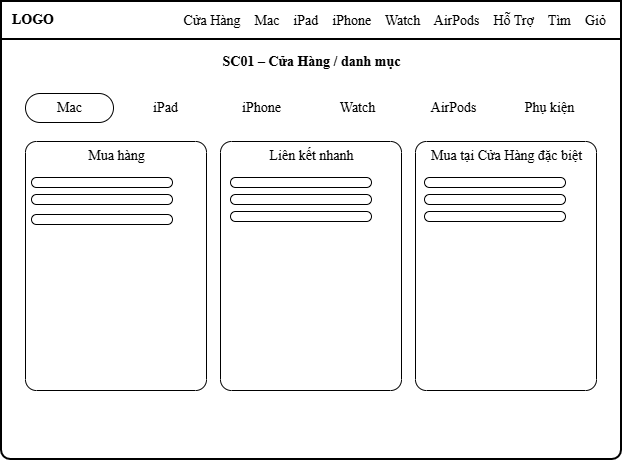

The diagram above was exported from draw.io. Its source (the exported page's mxGraphModel, read from the mxfile embedded in the PNG):
<mxGraphModel dx="767" dy="501" grid="0" gridSize="10" guides="1" tooltips="1" connect="1" arrows="1" fold="1" page="1" pageScale="1" pageWidth="700" pageHeight="538" math="0" shadow="0">
  <root>
    <mxCell id="0" />
    <mxCell id="1" parent="0" />
    <mxCell id="c3" parent="1" style="fontFamily=Times New Roman;html=1;rounded=1;arcSize=2;strokeWidth=2;labelBackgroundColor=none;fontSize=14;" value="" vertex="1">
      <mxGeometry height="458" width="620" x="40" y="40" as="geometry" />
    </mxCell>
    <mxCell id="c4" parent="1" style="fontFamily=Times New Roman;html=1;rounded=1;arcSize=0;strokeWidth=2;labelBackgroundColor=none;fontSize=14;" value="" vertex="1">
      <mxGeometry height="38" width="620" x="40" y="40" as="geometry" />
    </mxCell>
    <mxCell id="c5" parent="1" style="fontFamily=Times New Roman;html=1;align=left;verticalAlign=middle;fontStyle=1;fontSize=14;labelBackgroundColor=none;strokeColor=none;" value="LOGO" vertex="1">
      <mxGeometry height="30" width="82" x="49" y="44" as="geometry" />
    </mxCell>
    <mxCell id="c6" parent="1" style="fontFamily=Times New Roman;html=1;align=right;verticalAlign=middle;fontSize=14;labelBackgroundColor=none;strokeColor=none;" value="Cửa Hàng&amp;nbsp;&amp;nbsp;&amp;nbsp;&amp;nbsp;Mac&amp;nbsp;&amp;nbsp;&amp;nbsp;&amp;nbsp;iPad&amp;nbsp;&amp;nbsp;&amp;nbsp;&amp;nbsp;iPhone&amp;nbsp;&amp;nbsp;&amp;nbsp;&amp;nbsp;Watch&amp;nbsp;&amp;nbsp;&amp;nbsp;&amp;nbsp;AirPods&amp;nbsp;&amp;nbsp;&amp;nbsp;&amp;nbsp;Hỗ Trợ&amp;nbsp;&amp;nbsp;&amp;nbsp;&amp;nbsp;Tìm&amp;nbsp;&amp;nbsp;&amp;nbsp;&amp;nbsp;Giỏ" vertex="1">
      <mxGeometry height="29" width="496" x="150" y="45" as="geometry" />
    </mxCell>
    <mxCell id="c7" parent="1" style="fontFamily=Times New Roman;html=1;align=center;verticalAlign=middle;fontStyle=1;fontSize=14;fillColor=none;strokeColor=none;labelBackgroundColor=none;" value="SC01 – Cửa Hàng / danh mục" vertex="1">
      <mxGeometry height="30" width="620" x="40" y="86" as="geometry" />
    </mxCell>
    <mxCell id="c8" parent="1" style="fontFamily=Times New Roman;html=1;rounded=1;arcSize=50;fontSize=14;labelBackgroundColor=none;" value="Mac" vertex="1">
      <mxGeometry height="29" width="88" x="64" y="132" as="geometry" />
    </mxCell>
    <mxCell id="c9" parent="1" style="fontFamily=Times New Roman;html=1;rounded=1;arcSize=50;fontSize=14;labelBackgroundColor=none;strokeColor=none;" value="iPad" vertex="1">
      <mxGeometry height="29" width="88" x="160" y="132" as="geometry" />
    </mxCell>
    <mxCell id="c10" parent="1" style="fontFamily=Times New Roman;html=1;rounded=1;arcSize=50;fontSize=14;labelBackgroundColor=none;strokeColor=none;" value="iPhone" vertex="1">
      <mxGeometry height="29" width="88" x="256" y="132" as="geometry" />
    </mxCell>
    <mxCell id="c11" parent="1" style="fontFamily=Times New Roman;html=1;rounded=1;arcSize=50;fontSize=14;labelBackgroundColor=none;strokeColor=none;" value="Watch" vertex="1">
      <mxGeometry height="29" width="88" x="352" y="132" as="geometry" />
    </mxCell>
    <mxCell id="c12" parent="1" style="fontFamily=Times New Roman;html=1;rounded=1;arcSize=50;fontSize=14;labelBackgroundColor=none;strokeColor=none;" value="AirPods" vertex="1">
      <mxGeometry height="29" width="88" x="448" y="132" as="geometry" />
    </mxCell>
    <mxCell id="c13" parent="1" style="fontFamily=Times New Roman;html=1;rounded=1;arcSize=50;fontSize=14;labelBackgroundColor=none;strokeColor=none;" value="Phụ kiện" vertex="1">
      <mxGeometry height="29" width="88" x="544" y="132" as="geometry" />
    </mxCell>
    <mxCell id="c14" parent="1" style="fontFamily=Times New Roman;html=1;rounded=1;arcSize=6;labelBackgroundColor=none;fontSize=14;verticalAlign=top;" value="Mua hàng" vertex="1">
      <mxGeometry height="249" width="181" x="64" y="180" as="geometry" />
    </mxCell>
    <mxCell id="c15" parent="1" style="fontFamily=Times New Roman;html=1;rounded=1;arcSize=6;labelBackgroundColor=none;fontSize=14;verticalAlign=top;" value="Liên kết nhanh" vertex="1">
      <mxGeometry height="249" width="181" x="259" y="180" as="geometry" />
    </mxCell>
    <mxCell id="c16" parent="1" style="fontFamily=Times New Roman;html=1;rounded=1;arcSize=6;labelBackgroundColor=none;fontSize=14;verticalAlign=top;" value="Mua tại Cửa Hàng&amp;nbsp;đặc biệt" vertex="1">
      <mxGeometry height="249" width="181" x="454" y="180" as="geometry" />
    </mxCell>
    <mxCell id="LQARbIexJtxzQ6PV2EEb-3" parent="1" style="rounded=1;whiteSpace=wrap;html=1;roundedPerimeter=1;arcSize=50;" value="" vertex="1">
      <mxGeometry height="10" width="141" x="70" y="216" as="geometry" />
    </mxCell>
    <mxCell id="LQARbIexJtxzQ6PV2EEb-4" parent="1" style="rounded=1;whiteSpace=wrap;html=1;roundedPerimeter=1;arcSize=50;" value="" vertex="1">
      <mxGeometry height="10" width="141" x="70" y="253" as="geometry" />
    </mxCell>
    <mxCell id="LQARbIexJtxzQ6PV2EEb-5" parent="1" style="rounded=1;whiteSpace=wrap;html=1;roundedPerimeter=1;arcSize=50;" value="" vertex="1">
      <mxGeometry height="10" width="141" x="70" y="233" as="geometry" />
    </mxCell>
    <mxCell id="LQARbIexJtxzQ6PV2EEb-6" parent="1" style="rounded=1;whiteSpace=wrap;html=1;roundedPerimeter=1;arcSize=50;" value="" vertex="1">
      <mxGeometry height="10" width="141" x="269" y="216" as="geometry" />
    </mxCell>
    <mxCell id="LQARbIexJtxzQ6PV2EEb-7" parent="1" style="rounded=1;whiteSpace=wrap;html=1;roundedPerimeter=1;arcSize=50;" value="" vertex="1">
      <mxGeometry height="10" width="141" x="269" y="233" as="geometry" />
    </mxCell>
    <mxCell id="LQARbIexJtxzQ6PV2EEb-8" parent="1" style="rounded=1;whiteSpace=wrap;html=1;roundedPerimeter=1;arcSize=50;" value="" vertex="1">
      <mxGeometry height="10" width="141" x="269" y="250" as="geometry" />
    </mxCell>
    <mxCell id="LQARbIexJtxzQ6PV2EEb-9" parent="1" style="rounded=1;whiteSpace=wrap;html=1;roundedPerimeter=1;arcSize=50;" value="" vertex="1">
      <mxGeometry height="10" width="141" x="463" y="216" as="geometry" />
    </mxCell>
    <mxCell id="LQARbIexJtxzQ6PV2EEb-10" parent="1" style="rounded=1;whiteSpace=wrap;html=1;roundedPerimeter=1;arcSize=50;" value="" vertex="1">
      <mxGeometry height="10" width="141" x="463" y="233" as="geometry" />
    </mxCell>
    <mxCell id="LQARbIexJtxzQ6PV2EEb-11" parent="1" style="rounded=1;whiteSpace=wrap;html=1;roundedPerimeter=1;arcSize=50;" value="" vertex="1">
      <mxGeometry height="10" width="141" x="463" y="250" as="geometry" />
    </mxCell>
  </root>
</mxGraphModel>